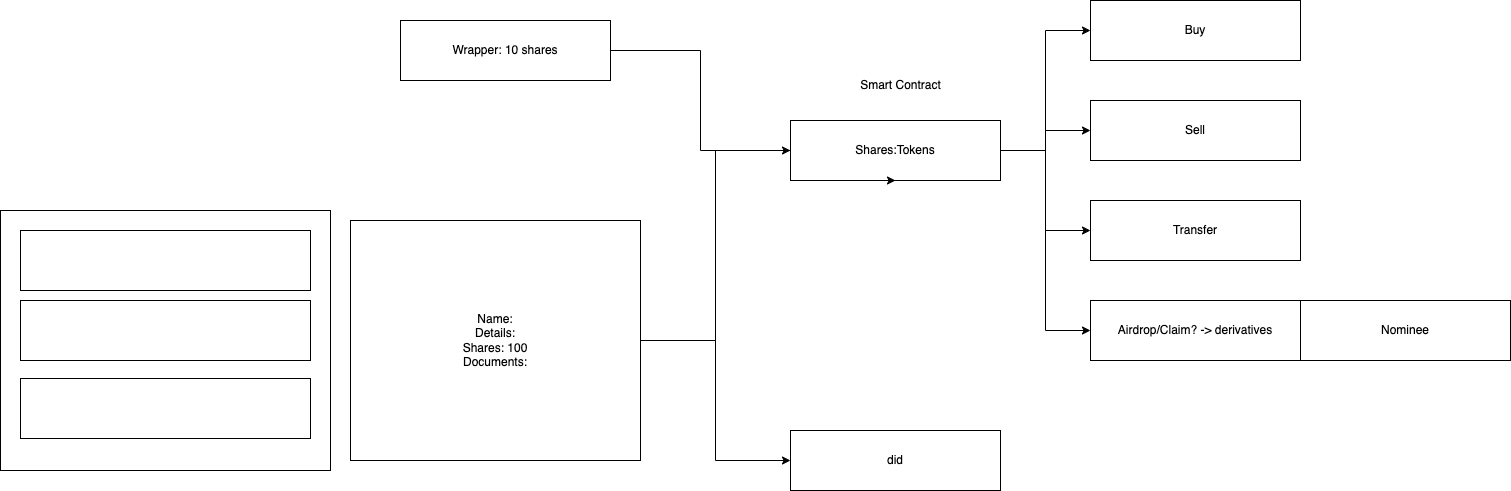

The diagram above was exported from draw.io. Its source (the exported page's mxGraphModel, read from the mxfile embedded in the PNG):
<mxGraphModel dx="1434" dy="1856" grid="1" gridSize="10" guides="1" tooltips="1" connect="1" arrows="1" fold="1" page="1" pageScale="1" pageWidth="850" pageHeight="1100" math="0" shadow="0">
  <root>
    <mxCell id="0" />
    <mxCell id="1" parent="0" />
    <mxCell id="Ely3KZ0R29R_bt0z4EpR-1" value="" style="whiteSpace=wrap;html=1;" vertex="1" parent="1">
      <mxGeometry x="60" y="120" width="330" height="260" as="geometry" />
    </mxCell>
    <mxCell id="Ely3KZ0R29R_bt0z4EpR-2" value="" style="whiteSpace=wrap;html=1;" vertex="1" parent="1">
      <mxGeometry x="80" y="140" width="290" height="60" as="geometry" />
    </mxCell>
    <mxCell id="Ely3KZ0R29R_bt0z4EpR-3" value="" style="whiteSpace=wrap;html=1;" vertex="1" parent="1">
      <mxGeometry x="80" y="210" width="290" height="60" as="geometry" />
    </mxCell>
    <mxCell id="Ely3KZ0R29R_bt0z4EpR-4" value="" style="whiteSpace=wrap;html=1;" vertex="1" parent="1">
      <mxGeometry x="80" y="288" width="290" height="60" as="geometry" />
    </mxCell>
    <mxCell id="Ely3KZ0R29R_bt0z4EpR-5" style="edgeStyle=orthogonalEdgeStyle;rounded=0;orthogonalLoop=1;jettySize=auto;html=1;entryX=0;entryY=0.5;entryDx=0;entryDy=0;" edge="1" parent="1" source="Ely3KZ0R29R_bt0z4EpR-7" target="Ely3KZ0R29R_bt0z4EpR-12">
      <mxGeometry relative="1" as="geometry" />
    </mxCell>
    <mxCell id="Ely3KZ0R29R_bt0z4EpR-6" style="edgeStyle=orthogonalEdgeStyle;rounded=0;orthogonalLoop=1;jettySize=auto;html=1;entryX=0;entryY=0.5;entryDx=0;entryDy=0;" edge="1" parent="1" source="Ely3KZ0R29R_bt0z4EpR-7" target="Ely3KZ0R29R_bt0z4EpR-18">
      <mxGeometry relative="1" as="geometry" />
    </mxCell>
    <mxCell id="Ely3KZ0R29R_bt0z4EpR-7" value="Name:&lt;br&gt;Details:&lt;br&gt;Shares: 100&lt;br&gt;Documents:" style="whiteSpace=wrap;html=1;" vertex="1" parent="1">
      <mxGeometry x="410" y="130" width="290" height="240" as="geometry" />
    </mxCell>
    <mxCell id="Ely3KZ0R29R_bt0z4EpR-8" style="edgeStyle=orthogonalEdgeStyle;rounded=0;orthogonalLoop=1;jettySize=auto;html=1;entryX=0;entryY=0.5;entryDx=0;entryDy=0;" edge="1" parent="1" source="Ely3KZ0R29R_bt0z4EpR-12" target="Ely3KZ0R29R_bt0z4EpR-13">
      <mxGeometry relative="1" as="geometry" />
    </mxCell>
    <mxCell id="Ely3KZ0R29R_bt0z4EpR-9" style="edgeStyle=orthogonalEdgeStyle;rounded=0;orthogonalLoop=1;jettySize=auto;html=1;entryX=0;entryY=0.5;entryDx=0;entryDy=0;" edge="1" parent="1" source="Ely3KZ0R29R_bt0z4EpR-12" target="Ely3KZ0R29R_bt0z4EpR-14">
      <mxGeometry relative="1" as="geometry" />
    </mxCell>
    <mxCell id="Ely3KZ0R29R_bt0z4EpR-10" style="edgeStyle=orthogonalEdgeStyle;rounded=0;orthogonalLoop=1;jettySize=auto;html=1;entryX=0;entryY=0.5;entryDx=0;entryDy=0;" edge="1" parent="1" source="Ely3KZ0R29R_bt0z4EpR-12" target="Ely3KZ0R29R_bt0z4EpR-15">
      <mxGeometry relative="1" as="geometry" />
    </mxCell>
    <mxCell id="Ely3KZ0R29R_bt0z4EpR-11" style="edgeStyle=orthogonalEdgeStyle;rounded=0;orthogonalLoop=1;jettySize=auto;html=1;entryX=0;entryY=0.5;entryDx=0;entryDy=0;" edge="1" parent="1" source="Ely3KZ0R29R_bt0z4EpR-12" target="Ely3KZ0R29R_bt0z4EpR-16">
      <mxGeometry relative="1" as="geometry" />
    </mxCell>
    <mxCell id="Ely3KZ0R29R_bt0z4EpR-12" value="Shares:Tokens" style="whiteSpace=wrap;html=1;" vertex="1" parent="1">
      <mxGeometry x="850" y="30" width="210" height="60" as="geometry" />
    </mxCell>
    <mxCell id="Ely3KZ0R29R_bt0z4EpR-13" value="Buy" style="whiteSpace=wrap;html=1;" vertex="1" parent="1">
      <mxGeometry x="1150" y="-90" width="210" height="60" as="geometry" />
    </mxCell>
    <mxCell id="Ely3KZ0R29R_bt0z4EpR-14" value="Sell" style="whiteSpace=wrap;html=1;" vertex="1" parent="1">
      <mxGeometry x="1150" y="10" width="210" height="60" as="geometry" />
    </mxCell>
    <mxCell id="Ely3KZ0R29R_bt0z4EpR-15" value="Transfer" style="whiteSpace=wrap;html=1;" vertex="1" parent="1">
      <mxGeometry x="1150" y="110" width="210" height="60" as="geometry" />
    </mxCell>
    <mxCell id="Ely3KZ0R29R_bt0z4EpR-16" value="Airdrop/Claim? -&amp;gt; derivatives" style="whiteSpace=wrap;html=1;" vertex="1" parent="1">
      <mxGeometry x="1150" y="210" width="210" height="60" as="geometry" />
    </mxCell>
    <mxCell id="Ely3KZ0R29R_bt0z4EpR-17" value="Nominee" style="whiteSpace=wrap;html=1;" vertex="1" parent="1">
      <mxGeometry x="1360" y="210" width="210" height="60" as="geometry" />
    </mxCell>
    <mxCell id="Ely3KZ0R29R_bt0z4EpR-18" value="did" style="whiteSpace=wrap;html=1;" vertex="1" parent="1">
      <mxGeometry x="850" y="340" width="210" height="60" as="geometry" />
    </mxCell>
    <mxCell id="Ely3KZ0R29R_bt0z4EpR-19" style="edgeStyle=orthogonalEdgeStyle;rounded=0;orthogonalLoop=1;jettySize=auto;html=1;entryX=0.5;entryY=1;entryDx=0;entryDy=0;" edge="1" parent="1" source="Ely3KZ0R29R_bt0z4EpR-20" target="Ely3KZ0R29R_bt0z4EpR-12">
      <mxGeometry relative="1" as="geometry">
        <Array as="points">
          <mxPoint x="760" y="-40" />
          <mxPoint x="760" y="60" />
          <mxPoint x="850" y="60" />
          <mxPoint x="850" y="90" />
        </Array>
      </mxGeometry>
    </mxCell>
    <mxCell id="Ely3KZ0R29R_bt0z4EpR-20" value="Wrapper: 10 shares" style="whiteSpace=wrap;html=1;" vertex="1" parent="1">
      <mxGeometry x="460" y="-70" width="210" height="60" as="geometry" />
    </mxCell>
    <mxCell id="Ely3KZ0R29R_bt0z4EpR-21" value="Smart Contract" style="text;html=1;align=center;verticalAlign=middle;resizable=0;points=[];autosize=1;strokeColor=none;fillColor=none;" vertex="1" parent="1">
      <mxGeometry x="910" y="-20" width="100" height="30" as="geometry" />
    </mxCell>
  </root>
</mxGraphModel>